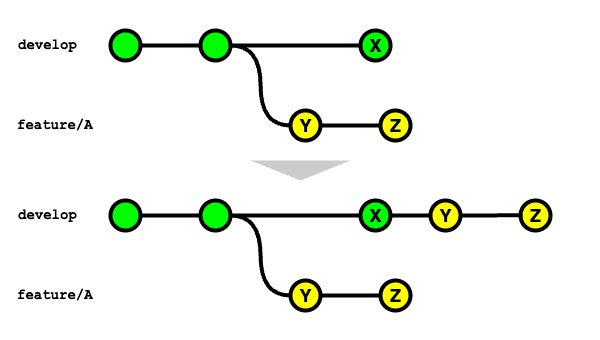

The diagram above was exported from draw.io. Its source (the exported page's mxGraphModel, read from the mxfile embedded in the PNG):
<mxGraphModel dx="1687" dy="925" grid="1" gridSize="10" guides="1" tooltips="1" connect="1" arrows="1" fold="1" page="1" pageScale="1" pageWidth="980" pageHeight="690" math="0" shadow="0">
  <root>
    <mxCell id="0" />
    <mxCell id="1" parent="0" />
    <mxCell id="95HpYPkkCBXpu0reDXz9-1" value="" style="rounded=0;whiteSpace=wrap;html=1;fillColor=none;strokeColor=none;" vertex="1" parent="1">
      <mxGeometry x="10" y="270" width="600" height="340" as="geometry" />
    </mxCell>
    <mxCell id="95HpYPkkCBXpu0reDXz9-2" style="edgeStyle=orthogonalEdgeStyle;curved=1;rounded=0;orthogonalLoop=1;jettySize=auto;html=1;exitX=1;exitY=0.5;exitDx=0;exitDy=0;exitPerimeter=0;entryX=0;entryY=0.5;entryDx=0;entryDy=0;entryPerimeter=0;endArrow=none;endFill=0;strokeWidth=4;fontFamily=Courier New;fontColor=#009900;" edge="1" parent="1" source="95HpYPkkCBXpu0reDXz9-3" target="95HpYPkkCBXpu0reDXz9-7">
      <mxGeometry relative="1" as="geometry" />
    </mxCell>
    <mxCell id="95HpYPkkCBXpu0reDXz9-3" value="" style="verticalLabelPosition=bottom;verticalAlign=top;html=1;strokeWidth=4;shape=mxgraph.flowchart.on-page_reference;plain-purple;gradientColor=none;strokeColor=#000000;fillColor=#00FF00;" vertex="1" parent="1">
      <mxGeometry x="210" y="300" width="30" height="30" as="geometry" />
    </mxCell>
    <mxCell id="95HpYPkkCBXpu0reDXz9-4" value="" style="verticalLabelPosition=bottom;verticalAlign=top;html=1;strokeWidth=4;shape=mxgraph.flowchart.on-page_reference;plain-purple;gradientColor=none;strokeColor=#000000;fillColor=#00FF00;" vertex="1" parent="1">
      <mxGeometry x="120" y="300" width="30" height="30" as="geometry" />
    </mxCell>
    <mxCell id="95HpYPkkCBXpu0reDXz9-5" value="develop" style="text;html=1;strokeColor=none;fillColor=none;align=left;verticalAlign=middle;whiteSpace=wrap;overflow=hidden;fontSize=14;fontStyle=1;fontFamily=Courier New;" vertex="1" parent="1">
      <mxGeometry x="25.5" y="300" width="91" height="30" as="geometry" />
    </mxCell>
    <mxCell id="95HpYPkkCBXpu0reDXz9-6" value="" style="rounded=0;orthogonalLoop=1;jettySize=auto;html=1;endArrow=none;endFill=0;strokeWidth=4;" edge="1" parent="1" source="95HpYPkkCBXpu0reDXz9-7" target="95HpYPkkCBXpu0reDXz9-8">
      <mxGeometry relative="1" as="geometry" />
    </mxCell>
    <mxCell id="95HpYPkkCBXpu0reDXz9-7" value="Y" style="verticalLabelPosition=middle;verticalAlign=middle;html=1;strokeWidth=4;shape=mxgraph.flowchart.on-page_reference;plain-purple;gradientColor=none;strokeColor=#000000;fillColor=#FFFF00;fontSize=18;labelPosition=center;align=center;fontStyle=1" vertex="1" parent="1">
      <mxGeometry x="300" y="380" width="30" height="30" as="geometry" />
    </mxCell>
    <mxCell id="95HpYPkkCBXpu0reDXz9-8" value="Z" style="verticalLabelPosition=middle;verticalAlign=middle;html=1;strokeWidth=4;shape=mxgraph.flowchart.on-page_reference;plain-purple;gradientColor=none;strokeColor=#000000;fillColor=#FFFF00;fontSize=18;labelPosition=center;align=center;fontStyle=1" vertex="1" parent="1">
      <mxGeometry x="390" y="380" width="30" height="30" as="geometry" />
    </mxCell>
    <mxCell id="95HpYPkkCBXpu0reDXz9-9" value="feature/A" style="text;html=1;strokeColor=none;fillColor=none;align=left;verticalAlign=middle;whiteSpace=wrap;overflow=hidden;fontSize=14;fontStyle=1;fontFamily=Courier New;" vertex="1" parent="1">
      <mxGeometry x="25.25" y="380" width="94.75" height="30" as="geometry" />
    </mxCell>
    <mxCell id="95HpYPkkCBXpu0reDXz9-10" value="" style="rounded=0;orthogonalLoop=1;jettySize=auto;html=1;endArrow=none;endFill=0;strokeWidth=4;entryX=0;entryY=0.5;entryDx=0;entryDy=0;entryPerimeter=0;exitX=1;exitY=0.5;exitDx=0;exitDy=0;exitPerimeter=0;" edge="1" parent="1" source="95HpYPkkCBXpu0reDXz9-4" target="95HpYPkkCBXpu0reDXz9-3">
      <mxGeometry relative="1" as="geometry">
        <mxPoint x="150" y="313.86" as="sourcePoint" />
        <mxPoint x="210" y="313.86" as="targetPoint" />
      </mxGeometry>
    </mxCell>
    <mxCell id="95HpYPkkCBXpu0reDXz9-11" value="X" style="verticalLabelPosition=middle;verticalAlign=middle;html=1;strokeWidth=4;shape=mxgraph.flowchart.on-page_reference;plain-purple;gradientColor=none;strokeColor=#000000;fillColor=#00FF00;fontSize=18;labelPosition=center;align=center;fontStyle=1" vertex="1" parent="1">
      <mxGeometry x="370" y="300" width="30" height="30" as="geometry" />
    </mxCell>
    <mxCell id="95HpYPkkCBXpu0reDXz9-12" value="" style="rounded=0;orthogonalLoop=1;jettySize=auto;html=1;endArrow=none;endFill=0;strokeWidth=4;entryX=0;entryY=0.5;entryDx=0;entryDy=0;entryPerimeter=0;exitX=1;exitY=0.5;exitDx=0;exitDy=0;exitPerimeter=0;" edge="1" parent="1" source="95HpYPkkCBXpu0reDXz9-3" target="95HpYPkkCBXpu0reDXz9-11">
      <mxGeometry relative="1" as="geometry">
        <mxPoint x="160" y="325" as="sourcePoint" />
        <mxPoint x="220" y="325" as="targetPoint" />
      </mxGeometry>
    </mxCell>
    <mxCell id="95HpYPkkCBXpu0reDXz9-13" value="" style="triangle;whiteSpace=wrap;html=1;direction=south;fillColor=#CCCCCC;strokeColor=none;" vertex="1" parent="1">
      <mxGeometry x="260" y="430" width="100" height="20" as="geometry" />
    </mxCell>
    <mxCell id="95HpYPkkCBXpu0reDXz9-14" style="edgeStyle=orthogonalEdgeStyle;curved=1;rounded=0;orthogonalLoop=1;jettySize=auto;html=1;exitX=1;exitY=0.5;exitDx=0;exitDy=0;exitPerimeter=0;entryX=0;entryY=0.5;entryDx=0;entryDy=0;entryPerimeter=0;endArrow=none;endFill=0;strokeWidth=4;fontFamily=Courier New;fontColor=#009900;" edge="1" parent="1" source="95HpYPkkCBXpu0reDXz9-15" target="95HpYPkkCBXpu0reDXz9-19">
      <mxGeometry relative="1" as="geometry" />
    </mxCell>
    <mxCell id="95HpYPkkCBXpu0reDXz9-15" value="" style="verticalLabelPosition=bottom;verticalAlign=top;html=1;strokeWidth=4;shape=mxgraph.flowchart.on-page_reference;plain-purple;gradientColor=none;strokeColor=#000000;fillColor=#00FF00;" vertex="1" parent="1">
      <mxGeometry x="210" y="470" width="30" height="30" as="geometry" />
    </mxCell>
    <mxCell id="95HpYPkkCBXpu0reDXz9-16" value="" style="verticalLabelPosition=bottom;verticalAlign=top;html=1;strokeWidth=4;shape=mxgraph.flowchart.on-page_reference;plain-purple;gradientColor=none;strokeColor=#000000;fillColor=#00FF00;" vertex="1" parent="1">
      <mxGeometry x="120" y="470" width="30" height="30" as="geometry" />
    </mxCell>
    <mxCell id="95HpYPkkCBXpu0reDXz9-17" value="develop" style="text;html=1;strokeColor=none;fillColor=none;align=left;verticalAlign=middle;whiteSpace=wrap;overflow=hidden;fontSize=14;fontStyle=1;fontFamily=Courier New;" vertex="1" parent="1">
      <mxGeometry x="25.5" y="470" width="91" height="30" as="geometry" />
    </mxCell>
    <mxCell id="95HpYPkkCBXpu0reDXz9-18" value="" style="rounded=0;orthogonalLoop=1;jettySize=auto;html=1;endArrow=none;endFill=0;strokeWidth=4;" edge="1" parent="1" source="95HpYPkkCBXpu0reDXz9-19" target="95HpYPkkCBXpu0reDXz9-20">
      <mxGeometry relative="1" as="geometry" />
    </mxCell>
    <mxCell id="95HpYPkkCBXpu0reDXz9-19" value="Y" style="verticalLabelPosition=middle;verticalAlign=middle;html=1;strokeWidth=4;shape=mxgraph.flowchart.on-page_reference;plain-purple;gradientColor=none;strokeColor=#000000;fillColor=#FFFF00;fontSize=18;labelPosition=center;align=center;fontStyle=1" vertex="1" parent="1">
      <mxGeometry x="300" y="550" width="30" height="30" as="geometry" />
    </mxCell>
    <mxCell id="95HpYPkkCBXpu0reDXz9-20" value="Z" style="verticalLabelPosition=middle;verticalAlign=middle;html=1;strokeWidth=4;shape=mxgraph.flowchart.on-page_reference;plain-purple;gradientColor=none;strokeColor=#000000;fillColor=#FFFF00;fontSize=18;labelPosition=center;align=center;fontStyle=1" vertex="1" parent="1">
      <mxGeometry x="390" y="550" width="30" height="30" as="geometry" />
    </mxCell>
    <mxCell id="95HpYPkkCBXpu0reDXz9-21" value="feature/A" style="text;html=1;strokeColor=none;fillColor=none;align=left;verticalAlign=middle;whiteSpace=wrap;overflow=hidden;fontSize=14;fontStyle=1;fontFamily=Courier New;" vertex="1" parent="1">
      <mxGeometry x="25.25" y="550" width="94.75" height="30" as="geometry" />
    </mxCell>
    <mxCell id="95HpYPkkCBXpu0reDXz9-22" value="" style="rounded=0;orthogonalLoop=1;jettySize=auto;html=1;endArrow=none;endFill=0;strokeWidth=4;entryX=0;entryY=0.5;entryDx=0;entryDy=0;entryPerimeter=0;exitX=1;exitY=0.5;exitDx=0;exitDy=0;exitPerimeter=0;" edge="1" parent="1" source="95HpYPkkCBXpu0reDXz9-16" target="95HpYPkkCBXpu0reDXz9-15">
      <mxGeometry relative="1" as="geometry">
        <mxPoint x="150" y="483.86" as="sourcePoint" />
        <mxPoint x="210" y="483.86" as="targetPoint" />
      </mxGeometry>
    </mxCell>
    <mxCell id="95HpYPkkCBXpu0reDXz9-23" value="X" style="verticalLabelPosition=middle;verticalAlign=middle;html=1;strokeWidth=4;shape=mxgraph.flowchart.on-page_reference;plain-purple;gradientColor=none;strokeColor=#000000;fillColor=#00FF00;fontSize=18;labelPosition=center;align=center;fontStyle=1" vertex="1" parent="1">
      <mxGeometry x="370" y="470" width="30" height="30" as="geometry" />
    </mxCell>
    <mxCell id="95HpYPkkCBXpu0reDXz9-24" value="" style="rounded=0;orthogonalLoop=1;jettySize=auto;html=1;endArrow=none;endFill=0;strokeWidth=4;entryX=0;entryY=0.5;entryDx=0;entryDy=0;entryPerimeter=0;exitX=1;exitY=0.5;exitDx=0;exitDy=0;exitPerimeter=0;" edge="1" parent="1" source="95HpYPkkCBXpu0reDXz9-15" target="95HpYPkkCBXpu0reDXz9-23">
      <mxGeometry relative="1" as="geometry">
        <mxPoint x="160" y="495" as="sourcePoint" />
        <mxPoint x="220" y="495" as="targetPoint" />
      </mxGeometry>
    </mxCell>
    <mxCell id="95HpYPkkCBXpu0reDXz9-27" value="" style="rounded=0;orthogonalLoop=1;jettySize=auto;html=1;endArrow=none;endFill=0;strokeWidth=4;entryX=0;entryY=0.5;entryDx=0;entryDy=0;entryPerimeter=0;exitX=1;exitY=0.5;exitDx=0;exitDy=0;exitPerimeter=0;" edge="1" parent="1" source="95HpYPkkCBXpu0reDXz9-23" target="R91Xjx1pHRGu75FvLWrt-1">
      <mxGeometry relative="1" as="geometry">
        <mxPoint x="250" y="495" as="sourcePoint" />
        <mxPoint x="480" y="485" as="targetPoint" />
      </mxGeometry>
    </mxCell>
    <mxCell id="R91Xjx1pHRGu75FvLWrt-1" value="Y" style="verticalLabelPosition=middle;verticalAlign=middle;html=1;strokeWidth=4;shape=mxgraph.flowchart.on-page_reference;plain-purple;gradientColor=none;strokeColor=#000000;fillColor=#FFFF00;fontSize=18;labelPosition=center;align=center;fontStyle=1" vertex="1" parent="1">
      <mxGeometry x="440" y="470" width="30" height="30" as="geometry" />
    </mxCell>
    <mxCell id="R91Xjx1pHRGu75FvLWrt-2" value="Z" style="verticalLabelPosition=middle;verticalAlign=middle;html=1;strokeWidth=4;shape=mxgraph.flowchart.on-page_reference;plain-purple;gradientColor=none;strokeColor=#000000;fillColor=#FFFF00;fontSize=18;labelPosition=center;align=center;fontStyle=1" vertex="1" parent="1">
      <mxGeometry x="530" y="470" width="30" height="30" as="geometry" />
    </mxCell>
    <mxCell id="R91Xjx1pHRGu75FvLWrt-5" value="" style="rounded=0;orthogonalLoop=1;jettySize=auto;html=1;endArrow=none;endFill=0;strokeWidth=4;entryX=0.067;entryY=0.493;entryDx=0;entryDy=0;entryPerimeter=0;exitX=1;exitY=0.5;exitDx=0;exitDy=0;exitPerimeter=0;" edge="1" parent="1" source="R91Xjx1pHRGu75FvLWrt-1" target="R91Xjx1pHRGu75FvLWrt-2">
      <mxGeometry relative="1" as="geometry">
        <mxPoint x="410" y="495" as="sourcePoint" />
        <mxPoint x="450" y="495" as="targetPoint" />
      </mxGeometry>
    </mxCell>
  </root>
</mxGraphModel>